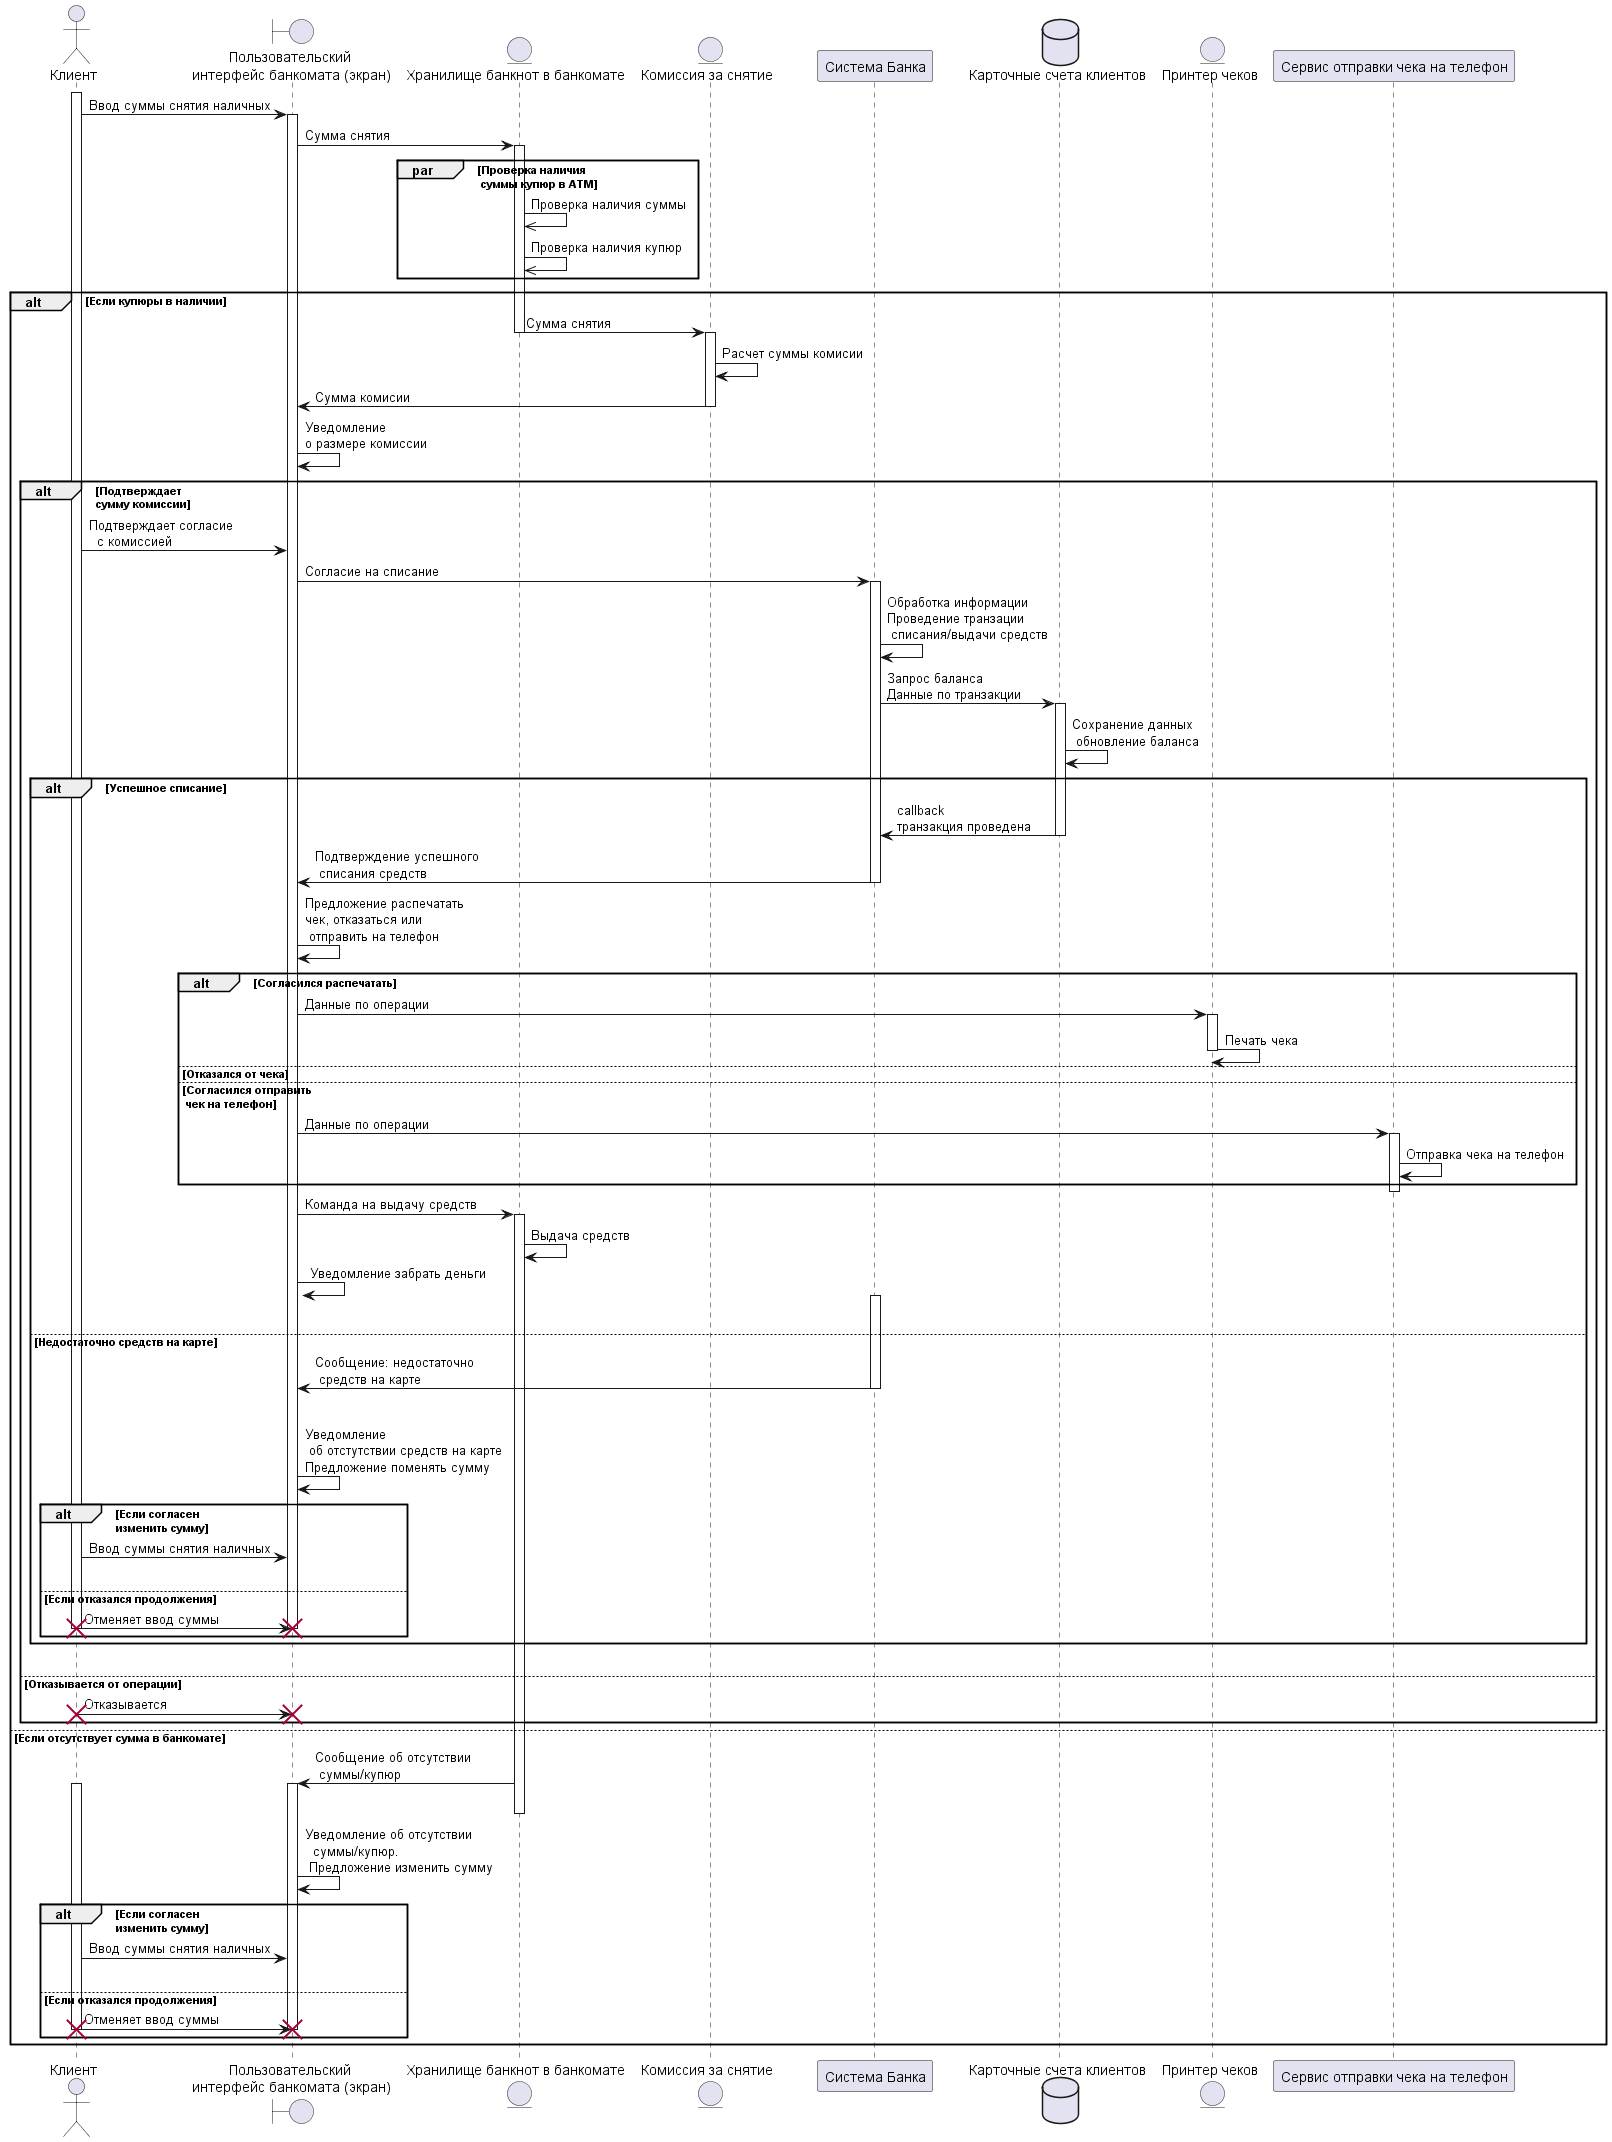

The diagram above was rendered by PlantUML. Its source (embedded in the PNG):
@startuml
actor   Клиент as S1
boundary "Пользовательский\n интерфейс банкомата (экран)" as S2
entity  "Хранилище банкнот в банкомате" as S3
entity "Комиссия за снятие" as S4
participant "Система Банка" as S5
database "Карточные счета клиентов" as S6
entity "Принтер чеков" as S7
participant "Сервис отправки чека на телефон" as S8

activate S1
' loop' Ввод и проверка суммы
    S1 -> S2 : Ввод суммы снятия наличных
    
    activate S2
    S2 -> S3 : Сумма снятия
    activate S3
           

        par Проверка наличия\n суммы купюр в АТМ
            S3 ->> S3 : Проверка наличия суммы
            S3 ->> S3 : Проверка наличия купюр            
        end
        alt Если купюры в наличии
            S3 -> S4 : Сумма снятия
            deactivate S3
            activate S4         
       
            S4 -> S4 : Расчет суммы комисии
            S4 -> S2 : Сумма комисии
            deactivate S4
            S2 -> S2 : Уведомление\nо размере комиссии

                alt Подтверждает\nсумму комиссии
                S1 -> S2 : Подтверждает согласие\n  с комиссией
                S2 -> S5 : Согласие на списание
                activate S5
                S5 -> S5 : Обработка информации\nПроведение транзации\n списания/выдачи средств
                S5 -> S6 : Запрос баланса\nДанные по транзакции
                activate S6
                    S6 -> S6 : Сохранение данных\n обновление баланса                    
                    alt Успешное списание    
                    S6 -> S5 : callback\nтранзакция проведена
                    deactivate S6
                    S5 -> S2 : Подтверждение успешного\n списания средств
                    deactivate S5
                    S2 -> S2 : Предложение распечатать\nчек, отказаться или\n отправить на телефон
                        alt Согласился распечатать
                        S2 -> S7 : Данные по операции 
                        activate S7
                        S7 -> S7 : Печать чека
                        else Отказался от чека                                                
                        else Согласился отправить\n чек на телефон
                        deactivate S7
                        S2 -> S8 : Данные по операции
                        activate S8                        
                        S8 -> S8 : Отправка чека на телефон                                   
                        end
                        deactivate S8
                    S2 -> S3 : Команда на выдачу средств
                    activate S3
                    S3 -> S3 : Выдача средств                             
                    S2 -> S2 : Уведомление забрать деньги    
                    |||
                    else Недостаточно средств на карте
                    activate S5
                    S5 -> S2 : Сообщение: недостаточно\n средств на карте
                    deactivate S5
                    |||
                    S2 -> S2 : Уведомление\n об отстутствии средств на карте\nПредложение поменять сумму
                        alt Если согласен\nизменить сумму
                        S1 -> S2 : Ввод суммы снятия наличных
                         |||
                        else Если отказался продолжения
                            S1 -> S2 : Отменяет ввод суммы
                            deactivate S2
                            destroy S1
                            destroy S2
                        end
                    end
                |||

                else Отказывается от операции
                S1 -> S2 : Отказывается
                destroy S1
                destroy S2
                end
            activate S3
        else Если отсутствует сумма в банкомате
                S3 -> S2 : Сообщение об отсутствии\n суммы/купюр
        activate S1
        activate S2
        deactivate S3
        S2 -> S2 : Уведомление об отсутствии\n  суммы/купюр.\n Предложение изменить сумму

            alt Если согласен\nизменить сумму
            S1 -> S2 : Ввод суммы снятия наличных
            |||

            else Если отказался продолжения
                S1 -> S2 : Отменяет ввод суммы
                deactivate S2
                destroy S1
                destroy S2
            end
           
        end   
' end



@enduml